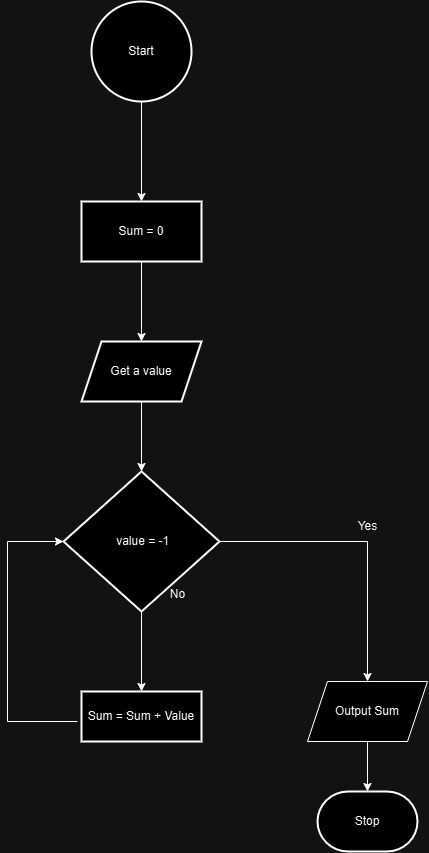

The diagram above was exported from draw.io. Its source (the exported page's mxGraphModel, read from the mxfile embedded in the PNG):
<mxGraphModel dx="2037" dy="1130" grid="1" gridSize="10" guides="1" tooltips="1" connect="1" arrows="1" fold="1" page="1" pageScale="1" pageWidth="827" pageHeight="1169" math="0" shadow="0">
  <root>
    <mxCell id="WIyWlLk6GJQsqaUBKTNV-0" />
    <mxCell id="WIyWlLk6GJQsqaUBKTNV-1" parent="WIyWlLk6GJQsqaUBKTNV-0" />
    <mxCell id="vgO-Qzq3yyk_UC2-H8KW-5" value="" style="edgeStyle=orthogonalEdgeStyle;rounded=0;orthogonalLoop=1;jettySize=auto;html=1;" edge="1" parent="WIyWlLk6GJQsqaUBKTNV-1" source="vgO-Qzq3yyk_UC2-H8KW-3" target="vgO-Qzq3yyk_UC2-H8KW-4">
      <mxGeometry relative="1" as="geometry" />
    </mxCell>
    <mxCell id="vgO-Qzq3yyk_UC2-H8KW-3" value="Start" style="strokeWidth=2;html=1;shape=mxgraph.flowchart.start_2;whiteSpace=wrap;" vertex="1" parent="WIyWlLk6GJQsqaUBKTNV-1">
      <mxGeometry x="364" y="70" width="100" height="100" as="geometry" />
    </mxCell>
    <mxCell id="vgO-Qzq3yyk_UC2-H8KW-7" value="" style="edgeStyle=orthogonalEdgeStyle;rounded=0;orthogonalLoop=1;jettySize=auto;html=1;" edge="1" parent="WIyWlLk6GJQsqaUBKTNV-1" source="vgO-Qzq3yyk_UC2-H8KW-4" target="vgO-Qzq3yyk_UC2-H8KW-6">
      <mxGeometry relative="1" as="geometry" />
    </mxCell>
    <mxCell id="vgO-Qzq3yyk_UC2-H8KW-4" value="Sum = 0" style="whiteSpace=wrap;html=1;strokeWidth=2;" vertex="1" parent="WIyWlLk6GJQsqaUBKTNV-1">
      <mxGeometry x="354" y="270" width="120" height="60" as="geometry" />
    </mxCell>
    <mxCell id="vgO-Qzq3yyk_UC2-H8KW-13" value="" style="edgeStyle=orthogonalEdgeStyle;rounded=0;orthogonalLoop=1;jettySize=auto;html=1;" edge="1" parent="WIyWlLk6GJQsqaUBKTNV-1" source="vgO-Qzq3yyk_UC2-H8KW-6" target="vgO-Qzq3yyk_UC2-H8KW-12">
      <mxGeometry relative="1" as="geometry" />
    </mxCell>
    <mxCell id="vgO-Qzq3yyk_UC2-H8KW-6" value="Get a value" style="shape=parallelogram;perimeter=parallelogramPerimeter;whiteSpace=wrap;html=1;fixedSize=1;strokeWidth=2;" vertex="1" parent="WIyWlLk6GJQsqaUBKTNV-1">
      <mxGeometry x="354" y="410" width="120" height="60" as="geometry" />
    </mxCell>
    <mxCell id="vgO-Qzq3yyk_UC2-H8KW-15" value="" style="edgeStyle=orthogonalEdgeStyle;rounded=0;orthogonalLoop=1;jettySize=auto;html=1;" edge="1" parent="WIyWlLk6GJQsqaUBKTNV-1" source="vgO-Qzq3yyk_UC2-H8KW-12" target="vgO-Qzq3yyk_UC2-H8KW-14">
      <mxGeometry relative="1" as="geometry" />
    </mxCell>
    <mxCell id="vgO-Qzq3yyk_UC2-H8KW-12" value="&amp;nbsp;value = -1" style="rhombus;whiteSpace=wrap;html=1;strokeWidth=2;" vertex="1" parent="WIyWlLk6GJQsqaUBKTNV-1">
      <mxGeometry x="336" y="540" width="156" height="140" as="geometry" />
    </mxCell>
    <mxCell id="vgO-Qzq3yyk_UC2-H8KW-14" value="Sum = Sum + Value" style="whiteSpace=wrap;html=1;strokeWidth=2;" vertex="1" parent="WIyWlLk6GJQsqaUBKTNV-1">
      <mxGeometry x="354" y="760" width="120" height="50" as="geometry" />
    </mxCell>
    <mxCell id="vgO-Qzq3yyk_UC2-H8KW-16" value="No" style="text;html=1;align=center;verticalAlign=middle;resizable=0;points=[];autosize=1;strokeColor=none;fillColor=none;" vertex="1" parent="WIyWlLk6GJQsqaUBKTNV-1">
      <mxGeometry x="430" y="648" width="40" height="30" as="geometry" />
    </mxCell>
    <mxCell id="vgO-Qzq3yyk_UC2-H8KW-17" value="" style="endArrow=none;html=1;rounded=0;endFill=0;" edge="1" parent="WIyWlLk6GJQsqaUBKTNV-1">
      <mxGeometry width="50" height="50" relative="1" as="geometry">
        <mxPoint x="350" y="790" as="sourcePoint" />
        <mxPoint x="280" y="790" as="targetPoint" />
      </mxGeometry>
    </mxCell>
    <mxCell id="vgO-Qzq3yyk_UC2-H8KW-18" value="" style="endArrow=none;html=1;rounded=0;endFill=0;" edge="1" parent="WIyWlLk6GJQsqaUBKTNV-1">
      <mxGeometry width="50" height="50" relative="1" as="geometry">
        <mxPoint x="280" y="790" as="sourcePoint" />
        <mxPoint x="280" y="610" as="targetPoint" />
      </mxGeometry>
    </mxCell>
    <mxCell id="vgO-Qzq3yyk_UC2-H8KW-19" value="" style="endArrow=classic;html=1;rounded=0;entryX=0;entryY=0.5;entryDx=0;entryDy=0;" edge="1" parent="WIyWlLk6GJQsqaUBKTNV-1" target="vgO-Qzq3yyk_UC2-H8KW-12">
      <mxGeometry width="50" height="50" relative="1" as="geometry">
        <mxPoint x="280" y="610" as="sourcePoint" />
        <mxPoint x="440" y="580" as="targetPoint" />
      </mxGeometry>
    </mxCell>
    <mxCell id="vgO-Qzq3yyk_UC2-H8KW-20" value="" style="endArrow=none;html=1;rounded=0;exitX=1;exitY=0.5;exitDx=0;exitDy=0;endFill=0;" edge="1" parent="WIyWlLk6GJQsqaUBKTNV-1" source="vgO-Qzq3yyk_UC2-H8KW-12">
      <mxGeometry width="50" height="50" relative="1" as="geometry">
        <mxPoint x="390" y="630" as="sourcePoint" />
        <mxPoint x="640" y="610" as="targetPoint" />
      </mxGeometry>
    </mxCell>
    <mxCell id="vgO-Qzq3yyk_UC2-H8KW-21" value="" style="endArrow=classic;html=1;rounded=0;" edge="1" parent="WIyWlLk6GJQsqaUBKTNV-1" source="vgO-Qzq3yyk_UC2-H8KW-25">
      <mxGeometry width="50" height="50" relative="1" as="geometry">
        <mxPoint x="640" y="610" as="sourcePoint" />
        <mxPoint x="640" y="750" as="targetPoint" />
      </mxGeometry>
    </mxCell>
    <mxCell id="vgO-Qzq3yyk_UC2-H8KW-24" value="" style="edgeStyle=orthogonalEdgeStyle;rounded=0;orthogonalLoop=1;jettySize=auto;html=1;" edge="1" parent="WIyWlLk6GJQsqaUBKTNV-1" source="vgO-Qzq3yyk_UC2-H8KW-22" target="vgO-Qzq3yyk_UC2-H8KW-23">
      <mxGeometry relative="1" as="geometry" />
    </mxCell>
    <mxCell id="vgO-Qzq3yyk_UC2-H8KW-22" value="Output Sum" style="shape=parallelogram;perimeter=parallelogramPerimeter;whiteSpace=wrap;html=1;fixedSize=1;" vertex="1" parent="WIyWlLk6GJQsqaUBKTNV-1">
      <mxGeometry x="580" y="750" width="120" height="60" as="geometry" />
    </mxCell>
    <mxCell id="vgO-Qzq3yyk_UC2-H8KW-23" value="Stop" style="strokeWidth=2;html=1;shape=mxgraph.flowchart.terminator;whiteSpace=wrap;" vertex="1" parent="WIyWlLk6GJQsqaUBKTNV-1">
      <mxGeometry x="590" y="860" width="100" height="60" as="geometry" />
    </mxCell>
    <mxCell id="vgO-Qzq3yyk_UC2-H8KW-25" value="Yes" style="text;html=1;align=center;verticalAlign=middle;resizable=0;points=[];autosize=1;strokeColor=none;fillColor=none;" vertex="1" parent="WIyWlLk6GJQsqaUBKTNV-1">
      <mxGeometry x="620" y="580" width="40" height="30" as="geometry" />
    </mxCell>
  </root>
</mxGraphModel>